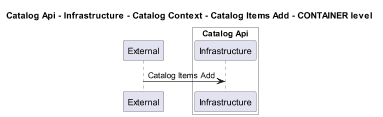

The diagram above was rendered by PlantUML. Its source (embedded in the PNG):
@startuml
!pragma layout smetana
skinparam dpi 60

title Catalog Api - Infrastructure - Catalog Context - Catalog Items Add - CONTAINER level

participant "External" as C4InterFlow.SoftwareSystems.ExternalSystem

box "Catalog Api" #White
    participant "Infrastructure" as dotnet.eShop.Architecture.SoftwareSystems.CatalogApi.Containers.Infrastructure
end box


C4InterFlow.SoftwareSystems.ExternalSystem -> dotnet.eShop.Architecture.SoftwareSystems.CatalogApi.Containers.Infrastructure : Catalog Items Add


@enduml